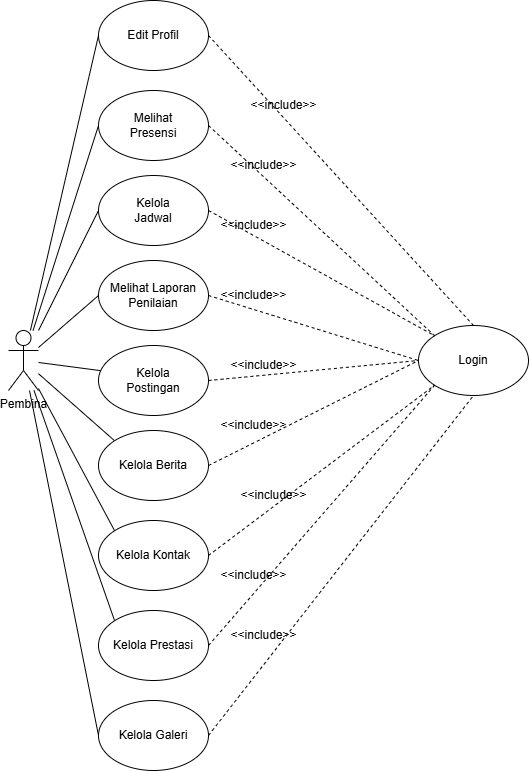

The diagram above was exported from draw.io. Its source (the exported page's mxGraphModel, read from the mxfile embedded in the PNG):
<mxGraphModel dx="2600" dy="2042" grid="1" gridSize="10" guides="1" tooltips="1" connect="1" arrows="1" fold="1" page="1" pageScale="1" pageWidth="850" pageHeight="1100" math="0" shadow="0">
  <root>
    <mxCell id="0" />
    <mxCell id="1" parent="0" />
    <mxCell id="2" style="rounded=0;orthogonalLoop=1;jettySize=auto;html=1;entryX=0;entryY=0.5;entryDx=0;entryDy=0;endArrow=none;endFill=0;" edge="1" source="11" target="12" parent="1">
      <mxGeometry relative="1" as="geometry" />
    </mxCell>
    <mxCell id="3" style="rounded=0;orthogonalLoop=1;jettySize=auto;html=1;endArrow=none;endFill=0;entryX=0;entryY=0.5;entryDx=0;entryDy=0;" edge="1" source="11" target="15" parent="1">
      <mxGeometry relative="1" as="geometry" />
    </mxCell>
    <mxCell id="4" style="rounded=0;orthogonalLoop=1;jettySize=auto;html=1;entryX=0;entryY=0.5;entryDx=0;entryDy=0;endArrow=none;endFill=0;" edge="1" source="11" target="20" parent="1">
      <mxGeometry relative="1" as="geometry" />
    </mxCell>
    <mxCell id="5" style="rounded=0;orthogonalLoop=1;jettySize=auto;html=1;entryX=0.052;entryY=0.366;entryDx=0;entryDy=0;endArrow=none;endFill=0;entryPerimeter=0;" edge="1" source="11" target="14" parent="1">
      <mxGeometry relative="1" as="geometry" />
    </mxCell>
    <mxCell id="6" style="rounded=0;orthogonalLoop=1;jettySize=auto;html=1;entryX=0;entryY=0.5;entryDx=0;entryDy=0;endArrow=none;endFill=0;" edge="1" source="11" target="13" parent="1">
      <mxGeometry relative="1" as="geometry" />
    </mxCell>
    <mxCell id="7" style="rounded=0;orthogonalLoop=1;jettySize=auto;html=1;entryX=0;entryY=0;entryDx=0;entryDy=0;endArrow=none;endFill=0;" edge="1" source="11" target="18" parent="1">
      <mxGeometry relative="1" as="geometry" />
    </mxCell>
    <mxCell id="8" style="rounded=0;orthogonalLoop=1;jettySize=auto;html=1;entryX=0;entryY=0;entryDx=0;entryDy=0;endArrow=none;endFill=0;" edge="1" source="11" target="16" parent="1">
      <mxGeometry relative="1" as="geometry" />
    </mxCell>
    <mxCell id="9" style="rounded=0;orthogonalLoop=1;jettySize=auto;html=1;entryX=0;entryY=0;entryDx=0;entryDy=0;endArrow=none;endFill=0;" edge="1" source="11" target="19" parent="1">
      <mxGeometry relative="1" as="geometry" />
    </mxCell>
    <mxCell id="10" style="rounded=0;orthogonalLoop=1;jettySize=auto;html=1;entryX=0;entryY=0.5;entryDx=0;entryDy=0;endArrow=none;endFill=0;" edge="1" source="11" target="17" parent="1">
      <mxGeometry relative="1" as="geometry" />
    </mxCell>
    <mxCell id="11" value="Pembina" style="shape=umlActor;verticalLabelPosition=bottom;verticalAlign=top;html=1;outlineConnect=0;" vertex="1" parent="1">
      <mxGeometry x="740" width="30" height="60" as="geometry" />
    </mxCell>
    <mxCell id="12" value="Melihat&lt;br&gt;&lt;div&gt;Presensi&lt;/div&gt;" style="ellipse;whiteSpace=wrap;html=1;" vertex="1" parent="1">
      <mxGeometry x="830" y="-240" width="110" height="70" as="geometry" />
    </mxCell>
    <mxCell id="13" value="Edit Profil" style="ellipse;whiteSpace=wrap;html=1;" vertex="1" parent="1">
      <mxGeometry x="830" y="-330" width="110" height="70" as="geometry" />
    </mxCell>
    <mxCell id="14" value="Kelola&lt;br&gt;&lt;div&gt;Postingan&lt;/div&gt;" style="ellipse;whiteSpace=wrap;html=1;" vertex="1" parent="1">
      <mxGeometry x="830" y="15" width="110" height="70" as="geometry" />
    </mxCell>
    <mxCell id="15" value="Kelola&lt;br&gt;&lt;div&gt;Jadwal&lt;/div&gt;" style="ellipse;whiteSpace=wrap;html=1;" vertex="1" parent="1">
      <mxGeometry x="830" y="-155" width="110" height="70" as="geometry" />
    </mxCell>
    <mxCell id="16" value="Kelola Kontak" style="ellipse;whiteSpace=wrap;html=1;" vertex="1" parent="1">
      <mxGeometry x="830" y="190" width="110" height="70" as="geometry" />
    </mxCell>
    <mxCell id="17" value="Kelola Galeri" style="ellipse;whiteSpace=wrap;html=1;" vertex="1" parent="1">
      <mxGeometry x="830" y="370" width="110" height="70" as="geometry" />
    </mxCell>
    <mxCell id="18" value="Kelola Berita" style="ellipse;whiteSpace=wrap;html=1;" vertex="1" parent="1">
      <mxGeometry x="830" y="100" width="110" height="70" as="geometry" />
    </mxCell>
    <mxCell id="19" value="Kelola Prestasi" style="ellipse;whiteSpace=wrap;html=1;" vertex="1" parent="1">
      <mxGeometry x="830" y="280" width="110" height="70" as="geometry" />
    </mxCell>
    <mxCell id="20" value="Melihat Laporan&lt;div&gt;Penilaian&lt;/div&gt;" style="ellipse;whiteSpace=wrap;html=1;" vertex="1" parent="1">
      <mxGeometry x="830" y="-70" width="110" height="70" as="geometry" />
    </mxCell>
    <mxCell id="21" value="Login" style="ellipse;whiteSpace=wrap;html=1;" vertex="1" parent="1">
      <mxGeometry x="1150" y="-5" width="110" height="70" as="geometry" />
    </mxCell>
    <mxCell id="22" style="rounded=0;orthogonalLoop=1;jettySize=auto;html=1;entryX=0;entryY=0;entryDx=0;entryDy=0;endArrow=none;endFill=0;dashed=1;exitX=1;exitY=0.5;exitDx=0;exitDy=0;" edge="1" source="15" target="21" parent="1">
      <mxGeometry relative="1" as="geometry">
        <mxPoint x="1100" y="-47.5" as="sourcePoint" />
        <mxPoint x="1266" y="-192.5" as="targetPoint" />
      </mxGeometry>
    </mxCell>
    <mxCell id="23" style="rounded=0;orthogonalLoop=1;jettySize=auto;html=1;entryX=0;entryY=0;entryDx=0;entryDy=0;endArrow=none;endFill=0;dashed=1;exitX=1;exitY=0.5;exitDx=0;exitDy=0;" edge="1" source="12" target="21" parent="1">
      <mxGeometry relative="1" as="geometry">
        <mxPoint x="1110" y="-37.5" as="sourcePoint" />
        <mxPoint x="1276" y="-182.5" as="targetPoint" />
      </mxGeometry>
    </mxCell>
    <mxCell id="24" style="rounded=0;orthogonalLoop=1;jettySize=auto;html=1;entryX=0;entryY=0.5;entryDx=0;entryDy=0;endArrow=none;endFill=0;dashed=1;exitX=1;exitY=0.5;exitDx=0;exitDy=0;" edge="1" source="20" target="21" parent="1">
      <mxGeometry relative="1" as="geometry">
        <mxPoint x="1120" y="-27.5" as="sourcePoint" />
        <mxPoint x="1286" y="-172.5" as="targetPoint" />
      </mxGeometry>
    </mxCell>
    <mxCell id="25" style="rounded=0;orthogonalLoop=1;jettySize=auto;html=1;entryX=0.5;entryY=0;entryDx=0;entryDy=0;endArrow=none;endFill=0;dashed=1;exitX=1;exitY=0.5;exitDx=0;exitDy=0;" edge="1" source="13" target="21" parent="1">
      <mxGeometry relative="1" as="geometry">
        <mxPoint x="1130" y="-17.5" as="sourcePoint" />
        <mxPoint x="1296" y="-162.5" as="targetPoint" />
      </mxGeometry>
    </mxCell>
    <mxCell id="26" style="rounded=0;orthogonalLoop=1;jettySize=auto;html=1;entryX=0;entryY=0.5;entryDx=0;entryDy=0;endArrow=none;endFill=0;dashed=1;exitX=1;exitY=0.5;exitDx=0;exitDy=0;" edge="1" source="14" target="21" parent="1">
      <mxGeometry relative="1" as="geometry">
        <mxPoint x="1140" y="-7.5" as="sourcePoint" />
        <mxPoint x="1306" y="-152.5" as="targetPoint" />
      </mxGeometry>
    </mxCell>
    <mxCell id="27" style="rounded=0;orthogonalLoop=1;jettySize=auto;html=1;entryX=0;entryY=0.5;entryDx=0;entryDy=0;endArrow=none;endFill=0;dashed=1;exitX=1;exitY=0.5;exitDx=0;exitDy=0;" edge="1" source="18" target="21" parent="1">
      <mxGeometry relative="1" as="geometry">
        <mxPoint x="1150" y="2.5" as="sourcePoint" />
        <mxPoint x="1316" y="-142.5" as="targetPoint" />
      </mxGeometry>
    </mxCell>
    <mxCell id="28" style="rounded=0;orthogonalLoop=1;jettySize=auto;html=1;entryX=0;entryY=1;entryDx=0;entryDy=0;endArrow=none;endFill=0;dashed=1;exitX=1;exitY=0.5;exitDx=0;exitDy=0;" edge="1" source="16" target="21" parent="1">
      <mxGeometry relative="1" as="geometry">
        <mxPoint x="1160" y="12.5" as="sourcePoint" />
        <mxPoint x="1326" y="-132.5" as="targetPoint" />
      </mxGeometry>
    </mxCell>
    <mxCell id="29" style="rounded=0;orthogonalLoop=1;jettySize=auto;html=1;entryX=0;entryY=1;entryDx=0;entryDy=0;endArrow=none;endFill=0;dashed=1;exitX=1;exitY=0.5;exitDx=0;exitDy=0;" edge="1" source="19" target="21" parent="1">
      <mxGeometry relative="1" as="geometry">
        <mxPoint x="1170" y="22.5" as="sourcePoint" />
        <mxPoint x="1336" y="-122.5" as="targetPoint" />
      </mxGeometry>
    </mxCell>
    <mxCell id="30" style="rounded=0;orthogonalLoop=1;jettySize=auto;html=1;entryX=0.5;entryY=1;entryDx=0;entryDy=0;endArrow=none;endFill=0;dashed=1;exitX=1;exitY=0.5;exitDx=0;exitDy=0;" edge="1" source="17" target="21" parent="1">
      <mxGeometry relative="1" as="geometry">
        <mxPoint x="1180" y="32.5" as="sourcePoint" />
        <mxPoint x="1346" y="-112.5" as="targetPoint" />
      </mxGeometry>
    </mxCell>
    <mxCell id="31" value="&amp;lt;&amp;lt;include&amp;gt;&amp;gt;" style="text;html=1;align=center;verticalAlign=middle;resizable=0;points=[];autosize=1;strokeColor=none;fillColor=none;" vertex="1" parent="1">
      <mxGeometry x="970" y="-240" width="90" height="30" as="geometry" />
    </mxCell>
    <mxCell id="32" value="&amp;lt;&amp;lt;include&amp;gt;&amp;gt;" style="text;html=1;align=center;verticalAlign=middle;resizable=0;points=[];autosize=1;strokeColor=none;fillColor=none;" vertex="1" parent="1">
      <mxGeometry x="950" y="-180" width="90" height="30" as="geometry" />
    </mxCell>
    <mxCell id="33" value="&amp;lt;&amp;lt;include&amp;gt;&amp;gt;" style="text;html=1;align=center;verticalAlign=middle;resizable=0;points=[];autosize=1;strokeColor=none;fillColor=none;" vertex="1" parent="1">
      <mxGeometry x="940" y="-120" width="90" height="30" as="geometry" />
    </mxCell>
    <mxCell id="34" value="&amp;lt;&amp;lt;include&amp;gt;&amp;gt;" style="text;html=1;align=center;verticalAlign=middle;resizable=0;points=[];autosize=1;strokeColor=none;fillColor=none;" vertex="1" parent="1">
      <mxGeometry x="940" y="-50" width="90" height="30" as="geometry" />
    </mxCell>
    <mxCell id="35" value="&amp;lt;&amp;lt;include&amp;gt;&amp;gt;" style="text;html=1;align=center;verticalAlign=middle;resizable=0;points=[];autosize=1;strokeColor=none;fillColor=none;" vertex="1" parent="1">
      <mxGeometry x="950" y="20" width="90" height="30" as="geometry" />
    </mxCell>
    <mxCell id="36" value="&amp;lt;&amp;lt;include&amp;gt;&amp;gt;" style="text;html=1;align=center;verticalAlign=middle;resizable=0;points=[];autosize=1;strokeColor=none;fillColor=none;" vertex="1" parent="1">
      <mxGeometry x="940" y="80" width="90" height="30" as="geometry" />
    </mxCell>
    <mxCell id="37" value="&amp;lt;&amp;lt;include&amp;gt;&amp;gt;" style="text;html=1;align=center;verticalAlign=middle;resizable=0;points=[];autosize=1;strokeColor=none;fillColor=none;" vertex="1" parent="1">
      <mxGeometry x="960" y="150" width="90" height="30" as="geometry" />
    </mxCell>
    <mxCell id="38" value="&amp;lt;&amp;lt;include&amp;gt;&amp;gt;" style="text;html=1;align=center;verticalAlign=middle;resizable=0;points=[];autosize=1;strokeColor=none;fillColor=none;" vertex="1" parent="1">
      <mxGeometry x="940" y="230" width="90" height="30" as="geometry" />
    </mxCell>
    <mxCell id="39" value="&amp;lt;&amp;lt;include&amp;gt;&amp;gt;" style="text;html=1;align=center;verticalAlign=middle;resizable=0;points=[];autosize=1;strokeColor=none;fillColor=none;" vertex="1" parent="1">
      <mxGeometry x="950" y="290" width="90" height="30" as="geometry" />
    </mxCell>
  </root>
</mxGraphModel>